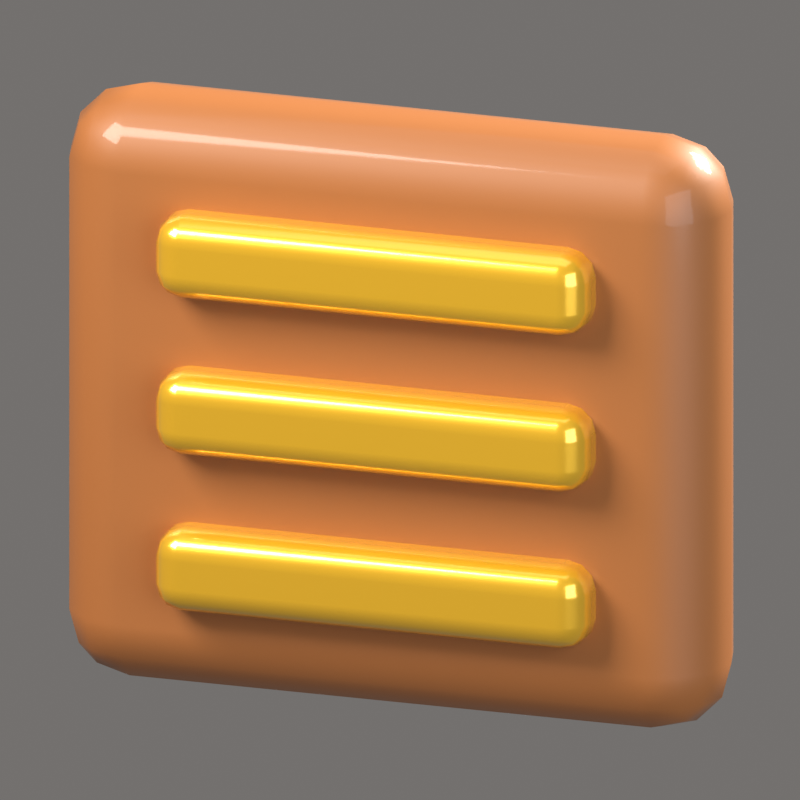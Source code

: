 # Source: MenuLines.blend  (saved by Blender 5.2.44; exported with 4.5.12 LTS)
import bpy
from mathutils import Matrix  # noqa: F401  (used for matrix-valued properties, if any)

bpy.ops.wm.read_factory_settings(use_empty=True)
scene = bpy.context.scene
scene.name = 'Scene'

# ---- collections
col_collection = bpy.data.collections.new('Collection'); scene.collection.children.link(col_collection)
col_iconrig = bpy.data.collections.new('IconRig'); scene.collection.children.link(col_iconrig)
col_iconsubject = bpy.data.collections.new('IconSubject'); scene.collection.children.link(col_iconsubject)

# ---- materials (node trees are filled in below, after node groups)
mat_wood = bpy.data.materials.new('Wood')
mat_wood.diffuse_color = (0.3916, 0.1301, 0.02843, 1.0)
mat_gold = bpy.data.materials.new('Gold')
mat_gold.diffuse_color = (1.0, 0.5583, 0.02732, 1.0)

# ---- material node trees
mat_wood.use_nodes = True; mat_wood.node_tree.nodes.clear()
_N = mat_wood.node_tree.nodes; _L = mat_wood.node_tree.links
n0 = _N.new('ShaderNodeBsdfPrincipled'); n0.name = 'Principled BSDF'; n0.location = (-200, 100)
n0.inputs[0].default_value = (0.3916, 0.1301, 0.02843, 1.0)
n0.inputs[2].default_value = 0.55
n0.inputs[10].default_value = 0.005
n0.inputs[13].default_value = 0.6
n0.inputs[19].default_value = 0.35
n0.inputs[20].default_value = 0.08
n1 = _N.new('ShaderNodeOutputMaterial'); n1.name = 'Material Output'; n1.location = (200, 100)
_L.new(n0.outputs[0], n1.inputs[0])
n1.is_active_output = True
mat_gold.use_nodes = True; mat_gold.node_tree.nodes.clear()
_N = mat_gold.node_tree.nodes; _L = mat_gold.node_tree.links
n0 = _N.new('ShaderNodeBsdfPrincipled'); n0.name = 'Principled BSDF'; n0.location = (-200, 100)
n0.inputs[0].default_value = (1.0, 0.5583, 0.02732, 1.0)
n0.inputs[1].default_value = 0.5
n0.inputs[2].default_value = 0.22
n0.inputs[10].default_value = 0.005
n0.inputs[13].default_value = 0.6
n0.inputs[19].default_value = 1.0
n0.inputs[20].default_value = 0.08
n1 = _N.new('ShaderNodeOutputMaterial'); n1.name = 'Material Output'; n1.location = (200, 100)
_L.new(n0.outputs[0], n1.inputs[0])
n1.is_active_output = True

# ---- world
world_iconworld = bpy.data.worlds.new('IconWorld'); scene.world = world_iconworld
world_iconworld.use_nodes = True; world_iconworld.node_tree.nodes.clear()
_N = world_iconworld.node_tree.nodes; _L = world_iconworld.node_tree.links
n0 = _N.new('ShaderNodeBackground'); n0.name = 'Background'; n0.location = (-200, 100)
n0.inputs[0].default_value = (0.55, 0.52, 0.5, 1.0)
n0.inputs[1].default_value = 0.4
n1 = _N.new('ShaderNodeOutputWorld'); n1.name = 'World Output'; n1.location = (200, 100)
_L.new(n0.outputs[0], n1.inputs[0])
n1.is_active_output = True

# ---- cameras
cam_iconcam = bpy.data.cameras.new('IconCam')
cam_iconcam.type = 'ORTHO'
cam_iconcam.clip_end = 200.0
cam_iconcam.ortho_scale = 2.19
cam_iconcam.shift_y = -1.851e-06

# ---- lights
light_keylight = bpy.data.lights.new('KeyLight', 'AREA')
light_keylight.color = (1.0, 0.96, 0.9)
light_keylight.energy = 2200.0
light_keylight.size = 5.0
light_filllight = bpy.data.lights.new('FillLight', 'AREA')
light_filllight.color = (0.82, 0.9, 1.0)
light_filllight.energy = 700.0
light_filllight.size = 7.0
light_rimlight = bpy.data.lights.new('RimLight', 'AREA')
light_rimlight.color = (1.0, 0.95, 0.85)
light_rimlight.energy = 2600.0
light_rimlight.size = 3.0
light_toplight = bpy.data.lights.new('TopLight', 'AREA')
light_toplight.energy = 150.0
light_toplight.size = 6.0

# ---- meshes
me_box = bpy.data.meshes.new('Box')
me_box.from_pydata([(-0.95, -0.2, -0.85), (-0.95, -0.2, 0.85), (-0.95, 0.2, -0.85), (-0.95, 0.2, 0.85), (0.95, -0.2, -0.85), (0.95, -0.2, 0.85), (0.95, 0.2, -0.85), (0.95, 0.2, 0.85)], [], [(0, 1, 3, 2), (2, 3, 7, 6), (6, 7, 5, 4), (4, 5, 1, 0), (2, 6, 4, 0), (7, 3, 1, 5)])
me_box.polygons.foreach_set('use_smooth', [True] * 6)
me_box.materials.append(mat_wood)
me_box.update()
me_box_001 = bpy.data.meshes.new('Box.001')
me_box_001.from_pydata([(-0.625, -0.1, -0.12), (-0.625, -0.1, 0.12), (-0.625, 0.1, -0.12), (-0.625, 0.1, 0.12), (0.625, -0.1, -0.12), (0.625, -0.1, 0.12), (0.625, 0.1, -0.12), (0.625, 0.1, 0.12)], [], [(0, 1, 3, 2), (2, 3, 7, 6), (6, 7, 5, 4), (4, 5, 1, 0), (2, 6, 4, 0), (7, 3, 1, 5)])
me_box_001.polygons.foreach_set('use_smooth', [True] * 6)
me_box_001.materials.append(mat_gold)
me_box_001.update()
me_box_002 = bpy.data.meshes.new('Box.002')
me_box_002.from_pydata([(-0.625, -0.1, -0.12), (-0.625, -0.1, 0.12), (-0.625, 0.1, -0.12), (-0.625, 0.1, 0.12), (0.625, -0.1, -0.12), (0.625, -0.1, 0.12), (0.625, 0.1, -0.12), (0.625, 0.1, 0.12)], [], [(0, 1, 3, 2), (2, 3, 7, 6), (6, 7, 5, 4), (4, 5, 1, 0), (2, 6, 4, 0), (7, 3, 1, 5)])
me_box_002.polygons.foreach_set('use_smooth', [True] * 6)
me_box_002.materials.append(mat_gold)
me_box_002.update()
me_box_003 = bpy.data.meshes.new('Box.003')
me_box_003.from_pydata([(-0.625, -0.1, -0.12), (-0.625, -0.1, 0.12), (-0.625, 0.1, -0.12), (-0.625, 0.1, 0.12), (0.625, -0.1, -0.12), (0.625, -0.1, 0.12), (0.625, 0.1, -0.12), (0.625, 0.1, 0.12)], [], [(0, 1, 3, 2), (2, 3, 7, 6), (6, 7, 5, 4), (4, 5, 1, 0), (2, 6, 4, 0), (7, 3, 1, 5)])
me_box_003.polygons.foreach_set('use_smooth', [True] * 6)
me_box_003.materials.append(mat_gold)
me_box_003.update()

# ---- objects
ob_iconcam = bpy.data.objects.new('IconCam', cam_iconcam)
ob_keylight = bpy.data.objects.new('KeyLight', light_keylight)
ob_filllight = bpy.data.objects.new('FillLight', light_filllight)
ob_rimlight = bpy.data.objects.new('RimLight', light_rimlight)
ob_toplight = bpy.data.objects.new('TopLight', light_toplight)
ob_menulines = bpy.data.objects.new('MenuLines', None)
ob_box = bpy.data.objects.new('Box', me_box)
ob_box_001 = bpy.data.objects.new('Box.001', me_box_001)
ob_box_002 = bpy.data.objects.new('Box.002', me_box_002)
ob_box_003 = bpy.data.objects.new('Box.003', me_box_003)

# ---- transforms, parenting, visibility, modifiers, constraints
ob_iconcam.location = (13.39, -25.19, 9.271)
ob_iconcam.rotation_euler = (1.257, -3.907e-08, 0.4887)
ob_keylight.location = (-4.5, -6.5, 7.0)
ob_keylight.rotation_euler = (0.8461, 1.639e-09, -0.6055)
ob_filllight.location = (7.0, -4.0, 1.5)
ob_filllight.rotation_euler = (1.387, 1.353e-07, 1.052)
ob_rimlight.location = (3.0, 7.0, 5.0)
ob_rimlight.rotation_euler = (0.9898, 1.23e-07, 2.737)
ob_toplight.location = (0.0, 0.0, 9.0)
ob_menulines.location = (0.0, 0.0, 0.0)
ob_menulines.rotation_euler = (0.0, 0.0, 0.1745)
ob_box.parent = ob_menulines
ob_box.location = (0.0, 0.0, 0.0)
_m = ob_box.modifiers.new('Bevel', 'BEVEL')
_m.width = 0.2
_m.width_pct = 0.2
_m.segments = 3
_m.angle_limit = 0.6981
_m.harden_normals = True
ob_box_001.parent = ob_menulines
ob_box_001.location = (0.0, -0.22, 0.45)
_m = ob_box_001.modifiers.new('Bevel', 'BEVEL')
_m.width = 0.08
_m.width_pct = 0.08
_m.segments = 3
_m.angle_limit = 0.6981
_m.harden_normals = True
ob_box_002.parent = ob_menulines
ob_box_002.location = (0.0, -0.22, 0.0)
_m = ob_box_002.modifiers.new('Bevel', 'BEVEL')
_m.width = 0.08
_m.width_pct = 0.08
_m.segments = 3
_m.angle_limit = 0.6981
_m.harden_normals = True
ob_box_003.parent = ob_menulines
ob_box_003.location = (0.0, -0.22, -0.45)
_m = ob_box_003.modifiers.new('Bevel', 'BEVEL')
_m.width = 0.08
_m.width_pct = 0.08
_m.segments = 3
_m.angle_limit = 0.6981
_m.harden_normals = True

# ---- collection membership
col_iconrig.objects.link(ob_iconcam)
col_iconrig.objects.link(ob_keylight)
col_iconrig.objects.link(ob_filllight)
col_iconrig.objects.link(ob_rimlight)
col_iconrig.objects.link(ob_toplight)
col_iconsubject.objects.link(ob_menulines)
col_iconsubject.objects.link(ob_box)
col_iconsubject.objects.link(ob_box_001)
col_iconsubject.objects.link(ob_box_002)
col_iconsubject.objects.link(ob_box_003)

# ---- scene / render settings (as saved in the file)
scene.camera = ob_iconcam
scene.frame_start = 1; scene.frame_end = 250; scene.frame_set(1)
scene.render.engine = 'BLENDER_EEVEE_NEXT'
scene.render.resolution_x = 512
scene.render.resolution_y = 512
scene.render.film_transparent = True
scene.render.bake_bias = 0.0
scene.render.bake_samples = 0
scene.render.compositor_device = 'GPU'
scene.eevee.taa_render_samples = 48
scene.eevee.use_volume_custom_range = False
scene.eevee.fast_gi_thickness_near = 0.1
scene.eevee.fast_gi_thickness_far = 0.0
scene.eevee.ray_tracing_options.screen_trace_thickness = 0.1
scene.view_settings.view_transform = 'Standard'
scene.view_settings.exposure = -0.35
bpy.context.view_layer.update()
